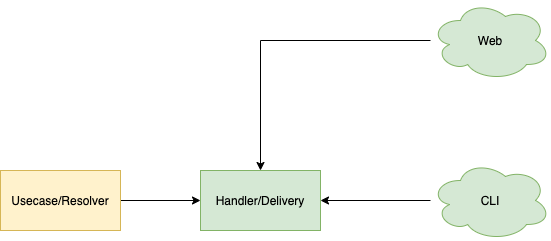

The diagram above was exported from draw.io. Its source (the exported page's mxGraphModel, read from the mxfile embedded in the PNG):
<mxGraphModel dx="1426" dy="855" grid="1" gridSize="10" guides="1" tooltips="1" connect="1" arrows="1" fold="1" page="1" pageScale="1" pageWidth="850" pageHeight="1100" math="0" shadow="0">
  <root>
    <mxCell id="0" />
    <mxCell id="1" parent="0" />
    <mxCell id="S13M9YqFh_riwyNsqbQ2-3" value="" style="edgeStyle=orthogonalEdgeStyle;rounded=0;orthogonalLoop=1;jettySize=auto;html=1;" parent="1" source="S13M9YqFh_riwyNsqbQ2-1" target="S13M9YqFh_riwyNsqbQ2-2" edge="1">
      <mxGeometry relative="1" as="geometry" />
    </mxCell>
    <mxCell id="S13M9YqFh_riwyNsqbQ2-1" value="Usecase/Resolver" style="rounded=0;whiteSpace=wrap;html=1;fillColor=#fff2cc;strokeColor=#d6b656;" parent="1" vertex="1">
      <mxGeometry x="90" y="240" width="120" height="60" as="geometry" />
    </mxCell>
    <mxCell id="S13M9YqFh_riwyNsqbQ2-2" value="Handler/Delivery" style="rounded=0;whiteSpace=wrap;html=1;fillColor=#d5e8d4;strokeColor=#82b366;" parent="1" vertex="1">
      <mxGeometry x="290" y="240" width="120" height="60" as="geometry" />
    </mxCell>
    <mxCell id="S13M9YqFh_riwyNsqbQ2-9" value="" style="edgeStyle=orthogonalEdgeStyle;rounded=0;orthogonalLoop=1;jettySize=auto;html=1;entryX=0.5;entryY=0;entryDx=0;entryDy=0;" parent="1" source="S13M9YqFh_riwyNsqbQ2-4" target="S13M9YqFh_riwyNsqbQ2-2" edge="1">
      <mxGeometry relative="1" as="geometry">
        <mxPoint x="440" y="110" as="targetPoint" />
      </mxGeometry>
    </mxCell>
    <mxCell id="S13M9YqFh_riwyNsqbQ2-4" value="Web&lt;br&gt;" style="ellipse;shape=cloud;whiteSpace=wrap;html=1;fillColor=#d5e8d4;strokeColor=#82b366;" parent="1" vertex="1">
      <mxGeometry x="520" y="70" width="120" height="80" as="geometry" />
    </mxCell>
    <mxCell id="S13M9YqFh_riwyNsqbQ2-13" value="" style="edgeStyle=orthogonalEdgeStyle;rounded=0;orthogonalLoop=1;jettySize=auto;html=1;entryX=1;entryY=0.5;entryDx=0;entryDy=0;" parent="1" source="S13M9YqFh_riwyNsqbQ2-10" target="S13M9YqFh_riwyNsqbQ2-2" edge="1">
      <mxGeometry relative="1" as="geometry">
        <mxPoint x="440" y="270" as="targetPoint" />
      </mxGeometry>
    </mxCell>
    <mxCell id="S13M9YqFh_riwyNsqbQ2-10" value="CLI" style="ellipse;shape=cloud;whiteSpace=wrap;html=1;fillColor=#d5e8d4;strokeColor=#82b366;" parent="1" vertex="1">
      <mxGeometry x="520" y="230" width="120" height="80" as="geometry" />
    </mxCell>
  </root>
</mxGraphModel>